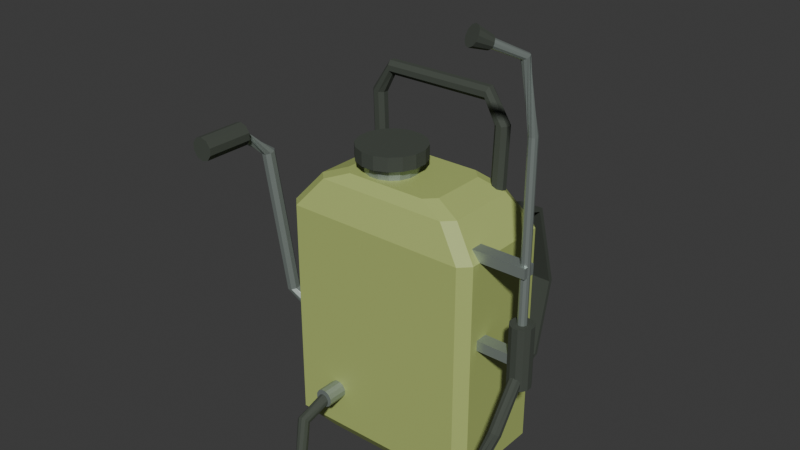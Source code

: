 # Source: source.blend  (saved by Blender 4.3.34; exported with 4.5.12 LTS)
import bpy
from mathutils import Matrix  # noqa: F401  (used for matrix-valued properties, if any)

bpy.ops.wm.read_factory_settings(use_empty=True)
scene = bpy.context.scene
scene.name = 'Scene'

# ---- collections
col_collection = bpy.data.collections.new('Collection'); scene.collection.children.link(col_collection)

# ---- materials (node trees are filled in below, after node groups)
mat_rigidtankmutedsage = bpy.data.materials.new('RigidTankMutedSage')
mat_rigidtankmutedsage.diffuse_color = (0.43, 0.52, 0.16, 1.0)
mat_strapshoseandgripscharcoal = bpy.data.materials.new('StrapsHoseAndGripsCharcoal')
mat_strapshoseandgripscharcoal.diffuse_color = (0.055, 0.066, 0.052, 1.0)
mat_wandandlevermutedmetal = bpy.data.materials.new('WandAndLeverMutedMetal')
mat_wandandlevermutedmetal.diffuse_color = (0.37, 0.43, 0.4, 1.0)

# ---- material node trees
mat_rigidtankmutedsage.use_nodes = True; mat_rigidtankmutedsage.node_tree.nodes.clear()
_N = mat_rigidtankmutedsage.node_tree.nodes; _L = mat_rigidtankmutedsage.node_tree.links
n0 = _N.new('ShaderNodeBsdfPrincipled'); n0.name = 'Principled BSDF'; n0.location = (10, 300)
n0.inputs[0].default_value = (0.43, 0.52, 0.16, 1.0)
n0.inputs[2].default_value = 0.55
n1 = _N.new('ShaderNodeOutputMaterial'); n1.name = 'Material Output'; n1.location = (300, 300)
_L.new(n0.outputs[0], n1.inputs[0])
n1.is_active_output = True
mat_strapshoseandgripscharcoal.use_nodes = True; mat_strapshoseandgripscharcoal.node_tree.nodes.clear()
_N = mat_strapshoseandgripscharcoal.node_tree.nodes; _L = mat_strapshoseandgripscharcoal.node_tree.links
n0 = _N.new('ShaderNodeBsdfPrincipled'); n0.name = 'Principled BSDF'; n0.location = (10, 300)
n0.inputs[0].default_value = (0.055, 0.066, 0.052, 1.0)
n0.inputs[2].default_value = 0.88
n1 = _N.new('ShaderNodeOutputMaterial'); n1.name = 'Material Output'; n1.location = (300, 300)
_L.new(n0.outputs[0], n1.inputs[0])
n1.is_active_output = True
mat_wandandlevermutedmetal.use_nodes = True; mat_wandandlevermutedmetal.node_tree.nodes.clear()
_N = mat_wandandlevermutedmetal.node_tree.nodes; _L = mat_wandandlevermutedmetal.node_tree.links
n0 = _N.new('ShaderNodeBsdfPrincipled'); n0.name = 'Principled BSDF'; n0.location = (10, 300)
n0.inputs[0].default_value = (0.37, 0.43, 0.4, 1.0)
n0.inputs[1].default_value = 0.62
n0.inputs[2].default_value = 0.42
n1 = _N.new('ShaderNodeOutputMaterial'); n1.name = 'Material Output'; n1.location = (300, 300)
_L.new(n0.outputs[0], n1.inputs[0])
n1.is_active_output = True

# ---- world
world_world = bpy.data.worlds.new('World'); scene.world = world_world
world_world.use_nodes = True; world_world.node_tree.nodes.clear()
_N = world_world.node_tree.nodes; _L = world_world.node_tree.links
n0 = _N.new('ShaderNodeOutputWorld'); n0.name = 'World Output'; n0.location = (300, 300)
n1 = _N.new('ShaderNodeBackground'); n1.name = 'Background'; n1.location = (10, 300)
n1.inputs[0].default_value = (0.05088, 0.05088, 0.05088, 1.0)
_L.new(n1.outputs[0], n0.inputs[0])
n0.is_active_output = True
world_world.color = (0.05088, 0.05088, 0.05088)
world_world.sun_shadow_jitter_overblur = 0.0

# ---- meshes
me_wholechamferedrigidshouldertank = bpy.data.meshes.new('WholeChamferedRigidShoulderTank')
me_wholechamferedrigidshouldertank.from_pydata([(-0.1099, -0.06904, 0.0), (0.1501, -0.06904, 0.0), (0.1701, -0.04904, 0.0), (0.1701, 0.07096, 0.0), (0.1501, 0.09096, 0.0), (-0.1099, 0.09096, 0.0), (-0.1299, 0.07096, 0.0), (-0.1299, -0.04904, 0.0), (-0.1599, -0.09904, 0.04), (0.2001, -0.09904, 0.04), (0.2201, -0.07904, 0.04), (0.2201, 0.101, 0.04), (0.2001, 0.121, 0.04), (-0.1599, 0.121, 0.04), (-0.1799, 0.101, 0.04), (-0.1799, -0.07904, 0.04), (-0.1599, -0.09904, 0.48), (0.2001, -0.09904, 0.48), (0.2201, -0.07904, 0.48), (0.2201, 0.101, 0.48), (0.2001, 0.121, 0.48), (-0.1599, 0.121, 0.48), (-0.1799, 0.101, 0.48), (-0.1799, -0.07904, 0.48), (-0.1099, -0.07904, 0.54), (0.1501, -0.07904, 0.54), (0.1701, -0.05904, 0.54), (0.1701, 0.08096, 0.54), (0.1501, 0.101, 0.54), (-0.1099, 0.101, 0.54), (-0.1299, 0.08096, 0.54), (-0.1299, -0.05904, 0.54), (-0.05987, -0.06404, 0.56), (0.1001, -0.06404, 0.56), (0.1201, -0.04404, 0.56), (0.1201, 0.06596, 0.56), (0.1001, 0.08596, 0.56), (-0.05987, 0.08596, 0.56), (-0.07987, 0.06596, 0.56), (-0.07987, -0.04404, 0.56)], [], [(7, 6, 5, 4, 3, 2, 1, 0), (32, 33, 34, 35, 36, 37, 38, 39), (0, 1, 9, 8), (1, 2, 10, 9), (2, 3, 11, 10), (3, 4, 12, 11), (4, 5, 13, 12), (5, 6, 14, 13), (6, 7, 15, 14), (7, 0, 8, 15), (8, 9, 17, 16), (9, 10, 18, 17), (10, 11, 19, 18), (11, 12, 20, 19), (12, 13, 21, 20), (13, 14, 22, 21), (14, 15, 23, 22), (15, 8, 16, 23), (16, 17, 25, 24), (17, 18, 26, 25), (18, 19, 27, 26), (19, 20, 28, 27), (20, 21, 29, 28), (21, 22, 30, 29), (22, 23, 31, 30), (23, 16, 24, 31), (24, 25, 33, 32), (25, 26, 34, 33), (26, 27, 35, 34), (27, 28, 36, 35), (28, 29, 37, 36), (29, 30, 38, 37), (30, 31, 39, 38), (31, 24, 32, 39)])
me_wholechamferedrigidshouldertank.materials.append(mat_rigidtankmutedsage)
me_wholechamferedrigidshouldertank.materials.append(mat_strapshoseandgripscharcoal)
me_wholechamferedrigidshouldertank.materials.append(mat_wandandlevermutedmetal)
me_wholechamferedrigidshouldertank.update()
me_wholeoffsetfillerneck = bpy.data.meshes.new('WholeOffsetFillerNeck')
me_wholeoffsetfillerneck.from_pydata([(-0.02462, 0.045, 0.54), (-0.04265, 0.03753, 0.54), (-0.05644, 0.02374, 0.54), (-0.06391, 0.005713, 0.54), (-0.06391, -0.0138, 0.54), (-0.05644, -0.03182, 0.54), (-0.04265, -0.04561, 0.54), (-0.02462, -0.05308, 0.54), (-0.005113, -0.05308, 0.54), (0.01291, -0.04561, 0.54), (0.02671, -0.03182, 0.54), (0.03417, -0.0138, 0.54), (0.03417, 0.005713, 0.54), (0.02671, 0.02374, 0.54), (0.01291, 0.03753, 0.54), (-0.005113, 0.045, 0.54), (-0.02462, 0.045, 0.59), (-0.04265, 0.03753, 0.59), (-0.05644, 0.02374, 0.59), (-0.06391, 0.005713, 0.59), (-0.06391, -0.0138, 0.59), (-0.05644, -0.03182, 0.59), (-0.04265, -0.04561, 0.59), (-0.02462, -0.05308, 0.59), (-0.005113, -0.05308, 0.59), (0.01291, -0.04561, 0.59), (0.02671, -0.03182, 0.59), (0.03417, -0.0138, 0.59), (0.03417, 0.005713, 0.59), (0.02671, 0.02374, 0.59), (0.01291, 0.03753, 0.59), (-0.005113, 0.045, 0.59)], [], [(15, 14, 13, 12, 11, 10, 9, 8, 7, 6, 5, 4, 3, 2, 1, 0), (16, 17, 18, 19, 20, 21, 22, 23, 24, 25, 26, 27, 28, 29, 30, 31), (0, 1, 17, 16), (1, 2, 18, 17), (2, 3, 19, 18), (3, 4, 20, 19), (4, 5, 21, 20), (5, 6, 22, 21), (6, 7, 23, 22), (7, 8, 24, 23), (8, 9, 25, 24), (9, 10, 26, 25), (10, 11, 27, 26), (11, 12, 28, 27), (12, 13, 29, 28), (13, 14, 30, 29), (14, 15, 31, 30), (15, 0, 16, 31)])
me_wholeoffsetfillerneck.polygons.foreach_set('material_index', [2, 2, 2, 2, 2, 2, 2, 2, 2, 2, 2, 2, 2, 2, 2, 2, 2, 2])
me_wholeoffsetfillerneck.materials.append(mat_rigidtankmutedsage)
me_wholeoffsetfillerneck.materials.append(mat_strapshoseandgripscharcoal)
me_wholeoffsetfillerneck.materials.append(mat_wandandlevermutedmetal)
me_wholeoffsetfillerneck.update()
me_wholefixedfillercap = bpy.data.meshes.new('WholeFixedFillerCap')
me_wholefixedfillercap.from_pydata([(-0.02774, 0.06069, 0.583), (-0.05154, 0.05084, 0.583), (-0.06974, 0.03263, 0.583), (-0.0796, 0.008835, 0.583), (-0.0796, -0.01692, 0.583), (-0.06974, -0.04071, 0.583), (-0.05154, -0.05892, 0.583), (-0.02774, -0.06877, 0.583), (-0.001992, -0.06877, 0.583), (0.0218, -0.05892, 0.583), (0.04001, -0.04071, 0.583), (0.04986, -0.01692, 0.583), (0.04986, 0.008835, 0.583), (0.04001, 0.03263, 0.583), (0.0218, 0.05084, 0.583), (-0.001992, 0.06069, 0.583), (-0.02774, 0.06069, 0.61), (-0.05154, 0.05084, 0.61), (-0.06974, 0.03263, 0.61), (-0.0796, 0.008835, 0.61), (-0.0796, -0.01692, 0.61), (-0.06974, -0.04071, 0.61), (-0.05154, -0.05892, 0.61), (-0.02774, -0.06877, 0.61), (-0.001992, -0.06877, 0.61), (0.0218, -0.05892, 0.61), (0.04001, -0.04071, 0.61), (0.04986, -0.01692, 0.61), (0.04986, 0.008835, 0.61), (0.04001, 0.03263, 0.61), (0.0218, 0.05084, 0.61), (-0.001992, 0.06069, 0.61)], [], [(15, 14, 13, 12, 11, 10, 9, 8, 7, 6, 5, 4, 3, 2, 1, 0), (16, 17, 18, 19, 20, 21, 22, 23, 24, 25, 26, 27, 28, 29, 30, 31), (0, 1, 17, 16), (1, 2, 18, 17), (2, 3, 19, 18), (3, 4, 20, 19), (4, 5, 21, 20), (5, 6, 22, 21), (6, 7, 23, 22), (7, 8, 24, 23), (8, 9, 25, 24), (9, 10, 26, 25), (10, 11, 27, 26), (11, 12, 28, 27), (12, 13, 29, 28), (13, 14, 30, 29), (14, 15, 31, 30), (15, 0, 16, 31)])
me_wholefixedfillercap.polygons.foreach_set('material_index', [1, 1, 1, 1, 1, 1, 1, 1, 1, 1, 1, 1, 1, 1, 1, 1, 1, 1])
me_wholefixedfillercap.materials.append(mat_rigidtankmutedsage)
me_wholefixedfillercap.materials.append(mat_strapshoseandgripscharcoal)
me_wholefixedfillercap.materials.append(mat_wandandlevermutedmetal)
me_wholefixedfillercap.update()
me_wholeopencarryarch = bpy.data.meshes.new('WholeOpenCarryArch')
me_wholeopencarryarch.from_pydata([(-0.1152, 0.09589, 0.4998), (-0.1228, 0.08832, 0.4996), (-0.1228, 0.0776, 0.4996), (-0.1152, 0.07002, 0.4998), (-0.1045, 0.07002, 0.5002), (-0.09694, 0.0776, 0.5004), (-0.09694, 0.08832, 0.5004), (-0.1045, 0.09589, 0.5002), (-0.1202, 0.09589, 0.6606), (-0.1277, 0.08832, 0.6615), (-0.1277, 0.0776, 0.6615), (-0.1202, 0.07002, 0.6606), (-0.1095, 0.07002, 0.6594), (-0.102, 0.0776, 0.6585), (-0.102, 0.08832, 0.6585), (-0.1095, 0.09589, 0.6594), (-0.08596, 0.09589, 0.7152), (-0.08751, 0.08832, 0.7227), (-0.08751, 0.0776, 0.7227), (-0.08596, 0.07002, 0.7152), (-0.08377, 0.07002, 0.7048), (-0.08223, 0.0776, 0.6973), (-0.08223, 0.08832, 0.6973), (-0.08377, 0.09589, 0.7048), (0.1262, 0.09589, 0.7152), (0.1278, 0.08832, 0.7227), (0.1278, 0.0776, 0.7227), (0.1262, 0.07002, 0.7152), (0.124, 0.07002, 0.7048), (0.1225, 0.0776, 0.6973), (0.1225, 0.08832, 0.6973), (0.124, 0.09589, 0.7048), (0.1605, 0.09589, 0.6606), (0.168, 0.08832, 0.6615), (0.168, 0.0776, 0.6615), (0.1605, 0.07002, 0.6606), (0.1498, 0.07002, 0.6594), (0.1423, 0.0776, 0.6585), (0.1423, 0.08832, 0.6585), (0.1498, 0.09589, 0.6594), (0.1555, 0.09589, 0.4998), (0.1631, 0.08832, 0.4996), (0.1631, 0.0776, 0.4996), (0.1555, 0.07002, 0.4998), (0.1448, 0.07002, 0.5002), (0.1372, 0.0776, 0.5004), (0.1372, 0.08832, 0.5004), (0.1448, 0.09589, 0.5002)], [], [(7, 6, 5, 4, 3, 2, 1, 0), (40, 41, 42, 43, 44, 45, 46, 47), (0, 1, 9, 8), (1, 2, 10, 9), (2, 3, 11, 10), (3, 4, 12, 11), (4, 5, 13, 12), (5, 6, 14, 13), (6, 7, 15, 14), (7, 0, 8, 15), (8, 9, 17, 16), (9, 10, 18, 17), (10, 11, 19, 18), (11, 12, 20, 19), (12, 13, 21, 20), (13, 14, 22, 21), (14, 15, 23, 22), (15, 8, 16, 23), (16, 17, 25, 24), (17, 18, 26, 25), (18, 19, 27, 26), (19, 20, 28, 27), (20, 21, 29, 28), (21, 22, 30, 29), (22, 23, 31, 30), (23, 16, 24, 31), (24, 25, 33, 32), (25, 26, 34, 33), (26, 27, 35, 34), (27, 28, 36, 35), (28, 29, 37, 36), (29, 30, 38, 37), (30, 31, 39, 38), (31, 24, 32, 39), (32, 33, 41, 40), (33, 34, 42, 41), (34, 35, 43, 42), (35, 36, 44, 43), (36, 37, 45, 44), (37, 38, 46, 45), (38, 39, 47, 46), (39, 32, 40, 47)])
me_wholeopencarryarch.polygons.foreach_set('material_index', [1, 1, 1, 1, 1, 1, 1, 1, 1, 1, 1, 1, 1, 1, 1, 1, 1, 1, 1, 1, 1, 1, 1, 1, 1, 1, 1, 1, 1, 1, 1, 1, 1, 1, 1, 1, 1, 1, 1, 1, 1, 1])
me_wholeopencarryarch.materials.append(mat_rigidtankmutedsage)
me_wholeopencarryarch.materials.append(mat_strapshoseandgripscharcoal)
me_wholeopencarryarch.materials.append(mat_wandandlevermutedmetal)
me_wholeopencarryarch.update()
me_leftwholebroadbackstraploop = bpy.data.meshes.new('LeftWholeBroadBackStrapLoop')
me_leftwholebroadbackstraploop.from_pydata([(-0.1274, 0.1095, 0.4857), (-0.08237, 0.1095, 0.4857), (-0.08237, 0.1124, 0.4943), (-0.1274, 0.1124, 0.4943), (-0.1274, 0.1973, 0.4574), (-0.08237, 0.1973, 0.4574), (-0.08237, 0.2046, 0.4626), (-0.1274, 0.2046, 0.4626), (-0.1274, 0.2465, 0.2898), (-0.08237, 0.2465, 0.2898), (-0.08237, 0.2555, 0.2902), (-0.1274, 0.2555, 0.2902), (-0.1274, 0.2124, 0.1428), (-0.08237, 0.2124, 0.1428), (-0.08237, 0.2195, 0.1372), (-0.1274, 0.2195, 0.1372), (-0.1274, 0.1097, 0.1143), (-0.08237, 0.1097, 0.1143), (-0.08237, 0.1122, 0.1057), (-0.1274, 0.1122, 0.1057)], [], [(0, 1, 2, 3), (19, 18, 17, 16), (4, 5, 1, 0), (5, 6, 2, 1), (6, 7, 3, 2), (7, 4, 0, 3), (8, 9, 5, 4), (9, 10, 6, 5), (10, 11, 7, 6), (11, 8, 4, 7), (12, 13, 9, 8), (13, 14, 10, 9), (14, 15, 11, 10), (15, 12, 8, 11), (16, 17, 13, 12), (17, 18, 14, 13), (18, 19, 15, 14), (19, 16, 12, 15)])
me_leftwholebroadbackstraploop.polygons.foreach_set('material_index', [1, 1, 1, 1, 1, 1, 1, 1, 1, 1, 1, 1, 1, 1, 1, 1, 1, 1])
me_leftwholebroadbackstraploop.materials.append(mat_rigidtankmutedsage)
me_leftwholebroadbackstraploop.materials.append(mat_strapshoseandgripscharcoal)
me_leftwholebroadbackstraploop.materials.append(mat_wandandlevermutedmetal)
me_leftwholebroadbackstraploop.update()
me_rightwholebroadbackstraploop = bpy.data.meshes.new('RightWholeBroadBackStrapLoop')
me_rightwholebroadbackstraploop.from_pydata([(0.1226, 0.1095, 0.4857), (0.1676, 0.1095, 0.4857), (0.1676, 0.1124, 0.4943), (0.1226, 0.1124, 0.4943), (0.1226, 0.1973, 0.4574), (0.1676, 0.1973, 0.4574), (0.1676, 0.2046, 0.4626), (0.1226, 0.2046, 0.4626), (0.1226, 0.2465, 0.2898), (0.1676, 0.2465, 0.2898), (0.1676, 0.2555, 0.2902), (0.1226, 0.2555, 0.2902), (0.1226, 0.2124, 0.1428), (0.1676, 0.2124, 0.1428), (0.1676, 0.2195, 0.1372), (0.1226, 0.2195, 0.1372), (0.1226, 0.1097, 0.1143), (0.1676, 0.1097, 0.1143), (0.1676, 0.1122, 0.1057), (0.1226, 0.1122, 0.1057)], [], [(0, 1, 2, 3), (19, 18, 17, 16), (4, 5, 1, 0), (5, 6, 2, 1), (6, 7, 3, 2), (7, 4, 0, 3), (8, 9, 5, 4), (9, 10, 6, 5), (10, 11, 7, 6), (11, 8, 4, 7), (12, 13, 9, 8), (13, 14, 10, 9), (14, 15, 11, 10), (15, 12, 8, 11), (16, 17, 13, 12), (17, 18, 14, 13), (18, 19, 15, 14), (19, 16, 12, 15)])
me_rightwholebroadbackstraploop.polygons.foreach_set('material_index', [1, 1, 1, 1, 1, 1, 1, 1, 1, 1, 1, 1, 1, 1, 1, 1, 1, 1])
me_rightwholebroadbackstraploop.materials.append(mat_rigidtankmutedsage)
me_rightwholebroadbackstraploop.materials.append(mat_strapshoseandgripscharcoal)
me_rightwholebroadbackstraploop.materials.append(mat_wandandlevermutedmetal)
me_rightwholebroadbackstraploop.update()
me_wholefixedlowsidepivot = bpy.data.meshes.new('WholeFixedLowSidePivot')
me_wholefixedlowsidepivot.from_pydata([(-0.2199, -0.01512, 0.163), (-0.2199, -0.008133, 0.1509), (-0.2199, 0.003971, 0.1439), (-0.2199, 0.01795, 0.1439), (-0.2199, 0.03005, 0.1509), (-0.2199, 0.03704, 0.163), (-0.2199, 0.03704, 0.177), (-0.2199, 0.03005, 0.1891), (-0.2199, 0.01795, 0.1961), (-0.2199, 0.003971, 0.1961), (-0.2199, -0.008133, 0.1891), (-0.2199, -0.01512, 0.177), (-0.1599, -0.01512, 0.163), (-0.1599, -0.008133, 0.1509), (-0.1599, 0.003971, 0.1439), (-0.1599, 0.01795, 0.1439), (-0.1599, 0.03005, 0.1509), (-0.1599, 0.03704, 0.163), (-0.1599, 0.03704, 0.177), (-0.1599, 0.03005, 0.1891), (-0.1599, 0.01795, 0.1961), (-0.1599, 0.003971, 0.1961), (-0.1599, -0.008133, 0.1891), (-0.1599, -0.01512, 0.177)], [], [(11, 10, 9, 8, 7, 6, 5, 4, 3, 2, 1, 0), (12, 13, 14, 15, 16, 17, 18, 19, 20, 21, 22, 23), (0, 1, 13, 12), (1, 2, 14, 13), (2, 3, 15, 14), (3, 4, 16, 15), (4, 5, 17, 16), (5, 6, 18, 17), (6, 7, 19, 18), (7, 8, 20, 19), (8, 9, 21, 20), (9, 10, 22, 21), (10, 11, 23, 22), (11, 0, 12, 23)])
me_wholefixedlowsidepivot.polygons.foreach_set('material_index', [2, 2, 2, 2, 2, 2, 2, 2, 2, 2, 2, 2, 2, 2])
me_wholefixedlowsidepivot.materials.append(mat_rigidtankmutedsage)
me_wholefixedlowsidepivot.materials.append(mat_strapshoseandgripscharcoal)
me_wholefixedlowsidepivot.materials.append(mat_wandandlevermutedmetal)
me_wholefixedlowsidepivot.update()
me_wholebentsidepumplever = bpy.data.meshes.new('WholeBentSidePumpLever')
me_wholebentsidepumplever.from_pydata([(-0.2169, 0.02127, 0.1664), (-0.2193, 0.01306, 0.1613), (-0.2161, 0.003625, 0.1613), (-0.2093, -0.001518, 0.1664), (-0.2028, 0.0006475, 0.1736), (-0.2005, 0.008853, 0.1787), (-0.2036, 0.01829, 0.1787), (-0.2104, 0.02344, 0.1736), (-0.2747, 0.003002, 0.2306), (-0.2816, -0.003758, 0.2281), (-0.2816, -0.01361, 0.2268), (-0.2747, -0.02079, 0.2273), (-0.265, -0.02108, 0.2294), (-0.2581, -0.01432, 0.2319), (-0.2581, -0.004469, 0.2332), (-0.265, 0.002708, 0.2327), (-0.2948, -0.02731, 0.5326), (-0.3018, -0.03398, 0.5303), (-0.3018, -0.04361, 0.5278), (-0.2948, -0.05057, 0.5266), (-0.2849, -0.05078, 0.5274), (-0.2779, -0.04411, 0.5297), (-0.2779, -0.03447, 0.5322), (-0.2849, -0.02751, 0.5334), (-0.3122, -0.1002, 0.5762), (-0.306, -0.1057, 0.5707), (-0.2962, -0.1074, 0.5707), (-0.2885, -0.1041, 0.5762), (-0.2875, -0.0979, 0.5838), (-0.2937, -0.09234, 0.5893), (-0.3035, -0.0907, 0.5893), (-0.3112, -0.09395, 0.5838)], [], [(7, 6, 5, 4, 3, 2, 1, 0), (24, 25, 26, 27, 28, 29, 30, 31), (0, 1, 9, 8), (1, 2, 10, 9), (2, 3, 11, 10), (3, 4, 12, 11), (4, 5, 13, 12), (5, 6, 14, 13), (6, 7, 15, 14), (7, 0, 8, 15), (8, 9, 17, 16), (9, 10, 18, 17), (10, 11, 19, 18), (11, 12, 20, 19), (12, 13, 21, 20), (13, 14, 22, 21), (14, 15, 23, 22), (15, 8, 16, 23), (16, 17, 25, 24), (17, 18, 26, 25), (18, 19, 27, 26), (19, 20, 28, 27), (20, 21, 29, 28), (21, 22, 30, 29), (22, 23, 31, 30), (23, 16, 24, 31)])
me_wholebentsidepumplever.polygons.foreach_set('material_index', [2, 2, 2, 2, 2, 2, 2, 2, 2, 2, 2, 2, 2, 2, 2, 2, 2, 2, 2, 2, 2, 2, 2, 2, 2, 2])
me_wholebentsidepumplever.materials.append(mat_rigidtankmutedsage)
me_wholebentsidepumplever.materials.append(mat_strapshoseandgripscharcoal)
me_wholebentsidepumplever.materials.append(mat_wandandlevermutedmetal)
me_wholebentsidepumplever.update()
me_wholesidelevergrip = bpy.data.meshes.new('WholeSideLeverGrip')
me_wholesidelevergrip.from_pydata([(-0.3217, -0.09404, 0.5729), (-0.3134, -0.09404, 0.5614), (-0.2999, -0.09404, 0.557), (-0.2863, -0.09404, 0.5614), (-0.278, -0.09404, 0.5729), (-0.278, -0.09404, 0.5871), (-0.2863, -0.09404, 0.5986), (-0.2999, -0.09404, 0.603), (-0.3134, -0.09404, 0.5986), (-0.3217, -0.09404, 0.5871), (-0.3217, -0.189, 0.5729), (-0.3134, -0.189, 0.5614), (-0.2999, -0.189, 0.557), (-0.2863, -0.189, 0.5614), (-0.278, -0.189, 0.5729), (-0.278, -0.189, 0.5871), (-0.2863, -0.189, 0.5986), (-0.2999, -0.189, 0.603), (-0.3134, -0.189, 0.5986), (-0.3217, -0.189, 0.5871)], [], [(9, 8, 7, 6, 5, 4, 3, 2, 1, 0), (10, 11, 12, 13, 14, 15, 16, 17, 18, 19), (0, 1, 11, 10), (1, 2, 12, 11), (2, 3, 13, 12), (3, 4, 14, 13), (4, 5, 15, 14), (5, 6, 16, 15), (6, 7, 17, 16), (7, 8, 18, 17), (8, 9, 19, 18), (9, 0, 10, 19)])
me_wholesidelevergrip.polygons.foreach_set('material_index', [1, 1, 1, 1, 1, 1, 1, 1, 1, 1, 1, 1])
me_wholesidelevergrip.materials.append(mat_rigidtankmutedsage)
me_wholesidelevergrip.materials.append(mat_strapshoseandgripscharcoal)
me_wholesidelevergrip.materials.append(mat_wandandlevermutedmetal)
me_wholesidelevergrip.update()
me_wholelowerfrontcoupling = bpy.data.meshes.new('WholeLowerFrontCoupling')
me_wholelowerfrontcoupling.from_pydata([(-0.08725, -0.06904, 0.1153), (-0.0826, -0.06904, 0.1073), (-0.07453, -0.06904, 0.1026), (-0.06521, -0.06904, 0.1026), (-0.05714, -0.06904, 0.1073), (-0.05248, -0.06904, 0.1153), (-0.05248, -0.06904, 0.1247), (-0.05714, -0.06904, 0.1327), (-0.06521, -0.06904, 0.1374), (-0.07453, -0.06904, 0.1374), (-0.0826, -0.06904, 0.1327), (-0.08725, -0.06904, 0.1247), (-0.08725, -0.139, 0.1153), (-0.0826, -0.139, 0.1073), (-0.07453, -0.139, 0.1026), (-0.06521, -0.139, 0.1026), (-0.05714, -0.139, 0.1073), (-0.05248, -0.139, 0.1153), (-0.05248, -0.139, 0.1247), (-0.05714, -0.139, 0.1327), (-0.06521, -0.139, 0.1374), (-0.07453, -0.139, 0.1374), (-0.0826, -0.139, 0.1327), (-0.08725, -0.139, 0.1247)], [], [(11, 10, 9, 8, 7, 6, 5, 4, 3, 2, 1, 0), (12, 13, 14, 15, 16, 17, 18, 19, 20, 21, 22, 23), (0, 1, 13, 12), (1, 2, 14, 13), (2, 3, 15, 14), (3, 4, 16, 15), (4, 5, 17, 16), (5, 6, 18, 17), (6, 7, 19, 18), (7, 8, 20, 19), (8, 9, 21, 20), (9, 10, 22, 21), (10, 11, 23, 22), (11, 0, 12, 23)])
me_wholelowerfrontcoupling.polygons.foreach_set('material_index', [2, 2, 2, 2, 2, 2, 2, 2, 2, 2, 2, 2, 2, 2])
me_wholelowerfrontcoupling.materials.append(mat_rigidtankmutedsage)
me_wholelowerfrontcoupling.materials.append(mat_strapshoseandgripscharcoal)
me_wholelowerfrontcoupling.materials.append(mat_wandandlevermutedmetal)
me_wholelowerfrontcoupling.update()
me_wholecontinuouscurvedlowhose = bpy.data.meshes.new('WholeContinuousCurvedLowHose')
me_wholecontinuouscurvedlowhose.from_pydata([(-0.08078, -0.1253, 0.1167), (-0.07599, -0.1233, 0.1114), (-0.06885, -0.1235, 0.1094), (-0.06211, -0.1258, 0.1114), (-0.05833, -0.1294, 0.1167), (-0.05895, -0.1328, 0.1233), (-0.06375, -0.1348, 0.1286), (-0.07088, -0.1346, 0.1306), (-0.07763, -0.1323, 0.1286), (-0.08141, -0.1287, 0.1233), (-0.09147, -0.1847, 0.087), (-0.0881, -0.1802, 0.08215), (-0.08158, -0.1772, 0.0803), (-0.07441, -0.1768, 0.08215), (-0.06932, -0.1792, 0.087), (-0.06827, -0.1834, 0.093), (-0.07164, -0.1879, 0.09785), (-0.07816, -0.1909, 0.0997), (-0.08533, -0.1913, 0.09785), (-0.09041, -0.1889, 0.093), (-0.05046, -0.2391, 0.04149), (-0.05053, -0.2343, 0.03581), (-0.04843, -0.2275, 0.03364), (-0.04497, -0.2213, 0.03581), (-0.04147, -0.2181, 0.04149), (-0.03927, -0.219, 0.04851), (-0.03921, -0.2238, 0.05419), (-0.0413, -0.2306, 0.05636), (-0.04476, -0.2368, 0.05419), (-0.04826, -0.24, 0.04851), (0.06036, -0.2555, 0.0343), (0.06073, -0.2511, 0.02831), (0.06087, -0.244, 0.02602), (0.06073, -0.237, 0.02831), (0.06036, -0.2326, 0.0343), (0.05991, -0.2326, 0.0417), (0.05954, -0.237, 0.04769), (0.0594, -0.244, 0.04998), (0.05954, -0.2511, 0.04769), (0.05991, -0.2555, 0.0417), (0.2044, -0.2397, 0.05649), (0.2051, -0.235, 0.05082), (0.2039, -0.228, 0.04865), (0.2012, -0.2214, 0.05082), (0.1982, -0.2177, 0.05649), (0.1959, -0.2184, 0.06351), (0.1952, -0.2231, 0.06918), (0.1964, -0.2301, 0.07135), (0.199, -0.2367, 0.06918), (0.2021, -0.2404, 0.06351), (0.2998, -0.1857, 0.1175), (0.3001, -0.1795, 0.1134), (0.2966, -0.1731, 0.1118), (0.2907, -0.169, 0.1134), (0.2845, -0.1688, 0.1175), (0.2804, -0.1724, 0.1225), (0.2801, -0.1786, 0.1266), (0.2836, -0.185, 0.1282), (0.2896, -0.189, 0.1266), (0.2958, -0.1893, 0.1225), (0.3217, -0.1269, 0.2178), (0.3178, -0.1217, 0.2143), (0.3109, -0.1194, 0.213), (0.3037, -0.1207, 0.2143), (0.299, -0.1252, 0.2178), (0.2985, -0.1312, 0.2222), (0.3025, -0.1363, 0.2257), (0.3094, -0.1387, 0.227), (0.3166, -0.1374, 0.2257), (0.3213, -0.1329, 0.2222), (0.3111, -0.04503, 0.2974), (0.3063, -0.04138, 0.2931), (0.2991, -0.04065, 0.2915), (0.2923, -0.04313, 0.2931), (0.2885, -0.04787, 0.2974), (0.2891, -0.05305, 0.3026), (0.294, -0.0567, 0.3069), (0.3012, -0.05743, 0.3085), (0.308, -0.05495, 0.3069), (0.3118, -0.05022, 0.3026)], [], [(9, 8, 7, 6, 5, 4, 3, 2, 1, 0), (70, 71, 72, 73, 74, 75, 76, 77, 78, 79), (0, 1, 11, 10), (1, 2, 12, 11), (2, 3, 13, 12), (3, 4, 14, 13), (4, 5, 15, 14), (5, 6, 16, 15), (6, 7, 17, 16), (7, 8, 18, 17), (8, 9, 19, 18), (9, 0, 10, 19), (10, 11, 21, 20), (11, 12, 22, 21), (12, 13, 23, 22), (13, 14, 24, 23), (14, 15, 25, 24), (15, 16, 26, 25), (16, 17, 27, 26), (17, 18, 28, 27), (18, 19, 29, 28), (19, 10, 20, 29), (20, 21, 31, 30), (21, 22, 32, 31), (22, 23, 33, 32), (23, 24, 34, 33), (24, 25, 35, 34), (25, 26, 36, 35), (26, 27, 37, 36), (27, 28, 38, 37), (28, 29, 39, 38), (29, 20, 30, 39), (30, 31, 41, 40), (31, 32, 42, 41), (32, 33, 43, 42), (33, 34, 44, 43), (34, 35, 45, 44), (35, 36, 46, 45), (36, 37, 47, 46), (37, 38, 48, 47), (38, 39, 49, 48), (39, 30, 40, 49), (40, 41, 51, 50), (41, 42, 52, 51), (42, 43, 53, 52), (43, 44, 54, 53), (44, 45, 55, 54), (45, 46, 56, 55), (46, 47, 57, 56), (47, 48, 58, 57), (48, 49, 59, 58), (49, 40, 50, 59), (50, 51, 61, 60), (51, 52, 62, 61), (52, 53, 63, 62), (53, 54, 64, 63), (54, 55, 65, 64), (55, 56, 66, 65), (56, 57, 67, 66), (57, 58, 68, 67), (58, 59, 69, 68), (59, 50, 60, 69), (60, 61, 71, 70), (61, 62, 72, 71), (62, 63, 73, 72), (63, 64, 74, 73), (64, 65, 75, 74), (65, 66, 76, 75), (66, 67, 77, 76), (67, 68, 78, 77), (68, 69, 79, 78), (69, 60, 70, 79)])
me_wholecontinuouscurvedlowhose.polygons.foreach_set('material_index', [1, 1, 1, 1, 1, 1, 1, 1, 1, 1, 1, 1, 1, 1, 1, 1, 1, 1, 1, 1, 1, 1, 1, 1, 1, 1, 1, 1, 1, 1, 1, 1, 1, 1, 1, 1, 1, 1, 1, 1, 1, 1, 1, 1, 1, 1, 1, 1, 1, 1, 1, 1, 1, 1, 1, 1, 1, 1, 1, 1, 1, 1, 1, 1, 1, 1, 1, 1, 1, 1, 1, 1])
me_wholecontinuouscurvedlowhose.materials.append(mat_rigidtankmutedsage)
me_wholecontinuouscurvedlowhose.materials.append(mat_strapshoseandgripscharcoal)
me_wholecontinuouscurvedlowhose.materials.append(mat_wandandlevermutedmetal)
me_wholecontinuouscurvedlowhose.update()
me_wholeparkedwandgrip = bpy.data.meshes.new('WholeParkedWandGrip')
me_wholeparkedwandgrip.from_pydata([(0.2944, -0.02779, 0.27), (0.2846, -0.03348, 0.27), (0.2789, -0.04335, 0.27), (0.2789, -0.05474, 0.27), (0.2846, -0.0646, 0.27), (0.2944, -0.07029, 0.27), (0.3058, -0.07029, 0.27), (0.3157, -0.0646, 0.27), (0.3214, -0.05474, 0.27), (0.3214, -0.04335, 0.27), (0.3157, -0.03348, 0.27), (0.3058, -0.02779, 0.27), (0.2944, -0.02779, 0.39), (0.2846, -0.03348, 0.39), (0.2789, -0.04335, 0.39), (0.2789, -0.05474, 0.39), (0.2846, -0.0646, 0.39), (0.2944, -0.07029, 0.39), (0.3058, -0.07029, 0.39), (0.3157, -0.0646, 0.39), (0.3214, -0.05474, 0.39), (0.3214, -0.04335, 0.39), (0.3157, -0.03348, 0.39), (0.3058, -0.02779, 0.39)], [], [(11, 10, 9, 8, 7, 6, 5, 4, 3, 2, 1, 0), (12, 13, 14, 15, 16, 17, 18, 19, 20, 21, 22, 23), (0, 1, 13, 12), (1, 2, 14, 13), (2, 3, 15, 14), (3, 4, 16, 15), (4, 5, 17, 16), (5, 6, 18, 17), (6, 7, 19, 18), (7, 8, 20, 19), (8, 9, 21, 20), (9, 10, 22, 21), (10, 11, 23, 22), (11, 0, 12, 23)])
me_wholeparkedwandgrip.polygons.foreach_set('material_index', [1, 1, 1, 1, 1, 1, 1, 1, 1, 1, 1, 1, 1, 1])
me_wholeparkedwandgrip.materials.append(mat_rigidtankmutedsage)
me_wholeparkedwandgrip.materials.append(mat_strapshoseandgripscharcoal)
me_wholeparkedwandgrip.materials.append(mat_wandandlevermutedmetal)
me_wholeparkedwandgrip.update()
me_wholelongbentwand = bpy.data.meshes.new('WholeLongBentWand')
me_wholelongbentwand.from_pydata([(0.2975, -0.04096, 0.38), (0.2933, -0.04405, 0.38), (0.2916, -0.04904, 0.38), (0.2933, -0.05404, 0.38), (0.2975, -0.05713, 0.38), (0.3028, -0.05713, 0.38), (0.307, -0.05404, 0.38), (0.3086, -0.04904, 0.38), (0.307, -0.04405, 0.38), (0.3028, -0.04096, 0.38), (0.2975, -0.04097, 0.7204), (0.2933, -0.04405, 0.7202), (0.2916, -0.04904, 0.7199), (0.2933, -0.05403, 0.7197), (0.2975, -0.05711, 0.7195), (0.3028, -0.05712, 0.7196), (0.307, -0.05403, 0.7198), (0.3086, -0.04905, 0.7201), (0.307, -0.04406, 0.7203), (0.3028, -0.04097, 0.7205), (0.2868, -0.07291, 0.8487), (0.2881, -0.07757, 0.8467), (0.2921, -0.08088, 0.8459), (0.2973, -0.08157, 0.8467), (0.3016, -0.07939, 0.8487), (0.3035, -0.07517, 0.8513), (0.3021, -0.07051, 0.8533), (0.2981, -0.06721, 0.8541), (0.293, -0.06651, 0.8533), (0.2887, -0.06869, 0.8513), (0.2575, -0.1262, 0.8776), (0.2593, -0.1293, 0.8738), (0.2634, -0.1323, 0.8723), (0.2681, -0.134, 0.8738), (0.2717, -0.1339, 0.8776), (0.2728, -0.1319, 0.8824), (0.2709, -0.1288, 0.8862), (0.2669, -0.1258, 0.8877), (0.2622, -0.124, 0.8862), (0.2586, -0.1242, 0.8824)], [], [(9, 8, 7, 6, 5, 4, 3, 2, 1, 0), (30, 31, 32, 33, 34, 35, 36, 37, 38, 39), (0, 1, 11, 10), (1, 2, 12, 11), (2, 3, 13, 12), (3, 4, 14, 13), (4, 5, 15, 14), (5, 6, 16, 15), (6, 7, 17, 16), (7, 8, 18, 17), (8, 9, 19, 18), (9, 0, 10, 19), (10, 11, 21, 20), (11, 12, 22, 21), (12, 13, 23, 22), (13, 14, 24, 23), (14, 15, 25, 24), (15, 16, 26, 25), (16, 17, 27, 26), (17, 18, 28, 27), (18, 19, 29, 28), (19, 10, 20, 29), (20, 21, 31, 30), (21, 22, 32, 31), (22, 23, 33, 32), (23, 24, 34, 33), (24, 25, 35, 34), (25, 26, 36, 35), (26, 27, 37, 36), (27, 28, 38, 37), (28, 29, 39, 38), (29, 20, 30, 39)])
me_wholelongbentwand.polygons.foreach_set('material_index', [2, 2, 2, 2, 2, 2, 2, 2, 2, 2, 2, 2, 2, 2, 2, 2, 2, 2, 2, 2, 2, 2, 2, 2, 2, 2, 2, 2, 2, 2, 2, 2])
me_wholelongbentwand.materials.append(mat_rigidtankmutedsage)
me_wholelongbentwand.materials.append(mat_strapshoseandgripscharcoal)
me_wholelongbentwand.materials.append(mat_wandandlevermutedmetal)
me_wholelongbentwand.update()
me_wholefixedsolidexteriornozzle = bpy.data.meshes.new('WholeFixedSolidExteriorNozzle')
me_wholefixedsolidexteriornozzle.from_pydata([(0.2569, -0.1199, 0.8746), (0.2585, -0.1234, 0.8698), (0.2626, -0.1272, 0.867), (0.2681, -0.1302, 0.867), (0.2734, -0.1316, 0.8698), (0.2773, -0.131, 0.8746), (0.2785, -0.1287, 0.8802), (0.2769, -0.1251, 0.8851), (0.2728, -0.1214, 0.8879), (0.2674, -0.1184, 0.8879), (0.262, -0.117, 0.8851), (0.2582, -0.1176, 0.8802), (0.2381, -0.1423, 0.8866), (0.2405, -0.1476, 0.8793), (0.2466, -0.1532, 0.8751), (0.2548, -0.1577, 0.8751), (0.2629, -0.1598, 0.8793), (0.2686, -0.1589, 0.8866), (0.2706, -0.1554, 0.895), (0.2681, -0.1501, 0.9023), (0.262, -0.1445, 0.9065), (0.2538, -0.14, 0.9065), (0.2458, -0.1379, 0.9023), (0.24, -0.1387, 0.895)], [], [(11, 10, 9, 8, 7, 6, 5, 4, 3, 2, 1, 0), (12, 13, 14, 15, 16, 17, 18, 19, 20, 21, 22, 23), (0, 1, 13, 12), (1, 2, 14, 13), (2, 3, 15, 14), (3, 4, 16, 15), (4, 5, 17, 16), (5, 6, 18, 17), (6, 7, 19, 18), (7, 8, 20, 19), (8, 9, 21, 20), (9, 10, 22, 21), (10, 11, 23, 22), (11, 0, 12, 23)])
me_wholefixedsolidexteriornozzle.polygons.foreach_set('material_index', [1, 1, 1, 1, 1, 1, 1, 1, 1, 1, 1, 1, 1, 1])
me_wholefixedsolidexteriornozzle.materials.append(mat_rigidtankmutedsage)
me_wholefixedsolidexteriornozzle.materials.append(mat_strapshoseandgripscharcoal)
me_wholefixedsolidexteriornozzle.materials.append(mat_wandandlevermutedmetal)
me_wholefixedsolidexteriornozzle.update()
me_lowerwholewandparkingbracket = bpy.data.meshes.new('LowerWholeWandParkingBracket')
me_lowerwholewandparkingbracket.from_pydata([(0.1851, -0.06154, 0.31), (0.3071, -0.06154, 0.31), (0.3071, -0.03654, 0.31), (0.1851, -0.03654, 0.31), (0.1851, -0.06154, 0.33), (0.3071, -0.06154, 0.33), (0.3071, -0.03654, 0.33), (0.1851, -0.03654, 0.33)], [], [(3, 2, 1, 0), (4, 5, 6, 7), (0, 1, 5, 4), (1, 2, 6, 5), (2, 3, 7, 6), (3, 0, 4, 7)])
me_lowerwholewandparkingbracket.polygons.foreach_set('material_index', [2, 2, 2, 2, 2, 2])
me_lowerwholewandparkingbracket.materials.append(mat_rigidtankmutedsage)
me_lowerwholewandparkingbracket.materials.append(mat_strapshoseandgripscharcoal)
me_lowerwholewandparkingbracket.materials.append(mat_wandandlevermutedmetal)
me_lowerwholewandparkingbracket.update()
me_upperwholewandparkingbracket = bpy.data.meshes.new('UpperWholeWandParkingBracket')
me_upperwholewandparkingbracket.from_pydata([(0.1851, -0.06154, 0.48), (0.3071, -0.06154, 0.48), (0.3071, -0.03654, 0.48), (0.1851, -0.03654, 0.48), (0.1851, -0.06154, 0.5), (0.3071, -0.06154, 0.5), (0.3071, -0.03654, 0.5), (0.1851, -0.03654, 0.5)], [], [(3, 2, 1, 0), (4, 5, 6, 7), (0, 1, 5, 4), (1, 2, 6, 5), (2, 3, 7, 6), (3, 0, 4, 7)])
me_upperwholewandparkingbracket.polygons.foreach_set('material_index', [2, 2, 2, 2, 2, 2])
me_upperwholewandparkingbracket.materials.append(mat_rigidtankmutedsage)
me_upperwholewandparkingbracket.materials.append(mat_strapshoseandgripscharcoal)
me_upperwholewandparkingbracket.materials.append(mat_wandandlevermutedmetal)
me_upperwholewandparkingbracket.update()

# ---- objects
ob_onefixedleverbackpackgardensprayer = bpy.data.objects.new('OneFixedLeverBackpackGardenSprayer', None)
ob_wholechamferedrigidshouldertank = bpy.data.objects.new('WholeChamferedRigidShoulderTank', me_wholechamferedrigidshouldertank)
ob_wholeoffsetfillerneck = bpy.data.objects.new('WholeOffsetFillerNeck', me_wholeoffsetfillerneck)
ob_wholefixedfillercap = bpy.data.objects.new('WholeFixedFillerCap', me_wholefixedfillercap)
ob_wholeopencarryarch = bpy.data.objects.new('WholeOpenCarryArch', me_wholeopencarryarch)
ob_leftwholebroadbackstraploop = bpy.data.objects.new('LeftWholeBroadBackStrapLoop', me_leftwholebroadbackstraploop)
ob_rightwholebroadbackstraploop = bpy.data.objects.new('RightWholeBroadBackStrapLoop', me_rightwholebroadbackstraploop)
ob_wholefixedlowsidepivot = bpy.data.objects.new('WholeFixedLowSidePivot', me_wholefixedlowsidepivot)
ob_wholebentsidepumplever = bpy.data.objects.new('WholeBentSidePumpLever', me_wholebentsidepumplever)
ob_wholesidelevergrip = bpy.data.objects.new('WholeSideLeverGrip', me_wholesidelevergrip)
ob_wholelowerfrontcoupling = bpy.data.objects.new('WholeLowerFrontCoupling', me_wholelowerfrontcoupling)
ob_wholecontinuouscurvedlowhose = bpy.data.objects.new('WholeContinuousCurvedLowHose', me_wholecontinuouscurvedlowhose)
ob_wholeparkedwandgrip = bpy.data.objects.new('WholeParkedWandGrip', me_wholeparkedwandgrip)
ob_wholelongbentwand = bpy.data.objects.new('WholeLongBentWand', me_wholelongbentwand)
ob_wholefixedsolidexteriornozzle = bpy.data.objects.new('WholeFixedSolidExteriorNozzle', me_wholefixedsolidexteriornozzle)
ob_lowerwholewandparkingbracket = bpy.data.objects.new('LowerWholeWandParkingBracket', me_lowerwholewandparkingbracket)
ob_upperwholewandparkingbracket = bpy.data.objects.new('UpperWholeWandParkingBracket', me_upperwholewandparkingbracket)

# ---- transforms, parenting, visibility, modifiers, constraints
ob_onefixedleverbackpackgardensprayer.location = (0.0, 0.0, 0.0)
ob_wholechamferedrigidshouldertank.parent = ob_onefixedleverbackpackgardensprayer
ob_wholechamferedrigidshouldertank.location = (0.0, 0.0, 0.0)
ob_wholeoffsetfillerneck.parent = ob_onefixedleverbackpackgardensprayer
ob_wholeoffsetfillerneck.location = (0.0, 0.0, 0.0)
ob_wholefixedfillercap.parent = ob_onefixedleverbackpackgardensprayer
ob_wholefixedfillercap.location = (0.0, 0.0, 0.0)
ob_wholeopencarryarch.parent = ob_onefixedleverbackpackgardensprayer
ob_wholeopencarryarch.location = (0.0, 0.0, 0.0)
ob_leftwholebroadbackstraploop.parent = ob_onefixedleverbackpackgardensprayer
ob_leftwholebroadbackstraploop.location = (0.0, 0.0, 0.0)
ob_rightwholebroadbackstraploop.parent = ob_onefixedleverbackpackgardensprayer
ob_rightwholebroadbackstraploop.location = (0.0, 0.0, 0.0)
ob_wholefixedlowsidepivot.parent = ob_onefixedleverbackpackgardensprayer
ob_wholefixedlowsidepivot.location = (0.0, 0.0, 0.0)
ob_wholebentsidepumplever.parent = ob_onefixedleverbackpackgardensprayer
ob_wholebentsidepumplever.location = (0.0, 0.0, 0.0)
ob_wholesidelevergrip.parent = ob_onefixedleverbackpackgardensprayer
ob_wholesidelevergrip.location = (0.0, 0.0, 0.0)
ob_wholelowerfrontcoupling.parent = ob_onefixedleverbackpackgardensprayer
ob_wholelowerfrontcoupling.location = (0.0, 0.0, 0.0)
ob_wholecontinuouscurvedlowhose.parent = ob_onefixedleverbackpackgardensprayer
ob_wholecontinuouscurvedlowhose.location = (0.0, 0.0, 0.0)
ob_wholeparkedwandgrip.parent = ob_onefixedleverbackpackgardensprayer
ob_wholeparkedwandgrip.location = (0.0, 0.0, 0.0)
ob_wholelongbentwand.parent = ob_onefixedleverbackpackgardensprayer
ob_wholelongbentwand.location = (0.0, 0.0, 0.0)
ob_wholefixedsolidexteriornozzle.parent = ob_onefixedleverbackpackgardensprayer
ob_wholefixedsolidexteriornozzle.location = (0.0, 0.0, 0.0)
ob_lowerwholewandparkingbracket.parent = ob_onefixedleverbackpackgardensprayer
ob_lowerwholewandparkingbracket.location = (0.0, 0.0, 0.0)
ob_upperwholewandparkingbracket.parent = ob_onefixedleverbackpackgardensprayer
ob_upperwholewandparkingbracket.location = (0.0, 0.0, 0.0)

# ---- collection membership
scene.collection.objects.link(ob_onefixedleverbackpackgardensprayer)
scene.collection.objects.link(ob_wholechamferedrigidshouldertank)
scene.collection.objects.link(ob_wholeoffsetfillerneck)
scene.collection.objects.link(ob_wholefixedfillercap)
scene.collection.objects.link(ob_wholeopencarryarch)
scene.collection.objects.link(ob_leftwholebroadbackstraploop)
scene.collection.objects.link(ob_rightwholebroadbackstraploop)
scene.collection.objects.link(ob_wholefixedlowsidepivot)
scene.collection.objects.link(ob_wholebentsidepumplever)
scene.collection.objects.link(ob_wholesidelevergrip)
scene.collection.objects.link(ob_wholelowerfrontcoupling)
scene.collection.objects.link(ob_wholecontinuouscurvedlowhose)
scene.collection.objects.link(ob_wholeparkedwandgrip)
scene.collection.objects.link(ob_wholelongbentwand)
scene.collection.objects.link(ob_wholefixedsolidexteriornozzle)
scene.collection.objects.link(ob_lowerwholewandparkingbracket)
scene.collection.objects.link(ob_upperwholewandparkingbracket)

# ---- scene / render settings (as saved in the file)
scene.frame_start = 1; scene.frame_end = 250; scene.frame_set(1)
scene.render.engine = 'CYCLES'
scene.render.use_compositing = False
scene.cycles.use_denoising = False
scene.cycles.samples = 128
scene.cycles.use_adaptive_sampling = False
scene.cycles.seed = 17
bpy.context.view_layer.update()

# ---- added for rendering (the .blend has no active camera and no usable light): camera, sun
cam_auto = bpy.data.cameras.new('AutoCamera')
cam_auto.lens = 50.0
cam_auto.sensor_width = 36.0
cam_auto.clip_end = 1000.0
ob_auto_camera = bpy.data.objects.new('AutoCamera', cam_auto)
scene.collection.objects.link(ob_auto_camera)
ob_auto_camera.location = (1.13196, -1.35835, 1.3588)
ob_auto_camera.rotation_euler = (1.09748, -7.21219e-08, 0.694738)
scene.camera = ob_auto_camera
light_auto_sun = bpy.data.lights.new('AutoSun', 'SUN')
light_auto_sun.energy = 3.0
light_auto_sun.angle = 0.0523599
ob_auto_sun = bpy.data.objects.new('AutoSun', light_auto_sun)
scene.collection.objects.link(ob_auto_sun)
ob_auto_sun.rotation_euler = (0.872665, 0.174533, 0.523599)
bpy.context.view_layer.update()
